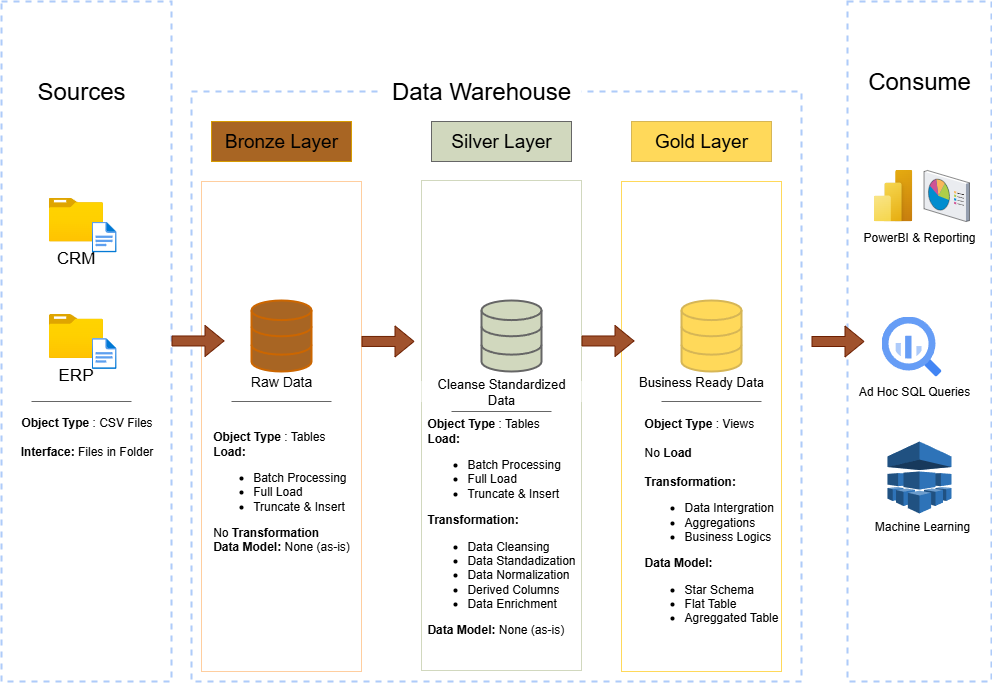

The diagram above was exported from draw.io. Its source (the exported page's mxGraphModel, read from the mxfile embedded in the PNG):
<mxGraphModel dx="731" dy="1677" grid="1" gridSize="10" guides="1" tooltips="1" connect="1" arrows="0" fold="1" page="1" pageScale="1" pageWidth="1100" pageHeight="850" math="0" shadow="0">
  <root>
    <mxCell id="0" />
    <mxCell id="1" parent="0" />
    <mxCell id="yNcY7RfxawYn3kNoIyt7-1" value="" style="rounded=0;whiteSpace=wrap;html=1;fillColor=none;dashed=1;strokeColor=light-dark(#AECBFA,#9AC7BF);strokeWidth=2;" parent="1" vertex="1">
      <mxGeometry x="50" y="-40" width="170" height="680" as="geometry" />
    </mxCell>
    <mxCell id="yNcY7RfxawYn3kNoIyt7-2" value="&lt;font style=&quot;font-size: 24px; color: light-dark(rgb(0, 0, 0), rgb(0, 0, 0));&quot;&gt;Sources&lt;/font&gt;" style="rounded=0;whiteSpace=wrap;html=1;strokeColor=none;fillColor=light-dark(#FFFFFF,#9AC7BF);" parent="1" vertex="1">
      <mxGeometry x="80" y="30" width="100" height="40" as="geometry" />
    </mxCell>
    <mxCell id="yNcY7RfxawYn3kNoIyt7-3" value="a" style="rounded=0;whiteSpace=wrap;html=1;fillColor=none;dashed=1;strokeColor=light-dark(#AECBFA,#9AC7BF);strokeWidth=2;" parent="1" vertex="1">
      <mxGeometry x="240" y="50" width="610" height="590" as="geometry" />
    </mxCell>
    <mxCell id="yNcY7RfxawYn3kNoIyt7-5" value="&lt;font style=&quot;font-size: 24px; color: light-dark(rgb(0, 0, 0), rgb(0, 0, 0));&quot;&gt;Data Warehouse&lt;/font&gt;" style="rounded=0;whiteSpace=wrap;html=1;strokeColor=none;fillColor=light-dark(#FFFFFF,#9AC7BF);" parent="1" vertex="1">
      <mxGeometry x="430" y="30" width="200" height="40" as="geometry" />
    </mxCell>
    <mxCell id="yNcY7RfxawYn3kNoIyt7-7" value="" style="rounded=0;whiteSpace=wrap;html=1;fillColor=none;dashed=1;strokeColor=light-dark(#AECBFA,#9AC7BF);strokeWidth=2;" parent="1" vertex="1">
      <mxGeometry x="896" y="-40" width="144" height="680" as="geometry" />
    </mxCell>
    <mxCell id="yNcY7RfxawYn3kNoIyt7-8" value="&lt;font style=&quot;font-size: 24px; color: light-dark(rgb(0, 0, 0), rgb(0, 0, 0));&quot;&gt;Consume&lt;/font&gt;" style="rounded=0;whiteSpace=wrap;html=1;strokeColor=none;fillColor=default;" parent="1" vertex="1">
      <mxGeometry x="910" y="10" width="116" height="60" as="geometry" />
    </mxCell>
    <mxCell id="yNcY7RfxawYn3kNoIyt7-10" value="&lt;font style=&quot;font-size: 19px; color: light-dark(rgb(0, 0, 0), rgb(0, 0, 0));&quot;&gt;Bronze Layer&lt;/font&gt;" style="rounded=0;whiteSpace=wrap;html=1;fillColor=light-dark(#A86523,#A86523);strokeColor=#d79b00;" parent="1" vertex="1">
      <mxGeometry x="260" y="80" width="140" height="40" as="geometry" />
    </mxCell>
    <mxCell id="yNcY7RfxawYn3kNoIyt7-11" value="" style="rounded=0;whiteSpace=wrap;html=1;fillColor=none;strokeColor=#FFCE9F;" parent="1" vertex="1">
      <mxGeometry x="250" y="140" width="160" height="490" as="geometry" />
    </mxCell>
    <mxCell id="yNcY7RfxawYn3kNoIyt7-12" value="&lt;font style=&quot;font-size: 19px; color: light-dark(rgb(0, 0, 0), rgb(0, 0, 0));&quot;&gt;Silver Layer&lt;/font&gt;" style="rounded=0;whiteSpace=wrap;html=1;fillColor=light-dark(#D1D8BE,#D1D8BE);strokeColor=#666666;fontColor=#333333;" parent="1" vertex="1">
      <mxGeometry x="480" y="80" width="140" height="40" as="geometry" />
    </mxCell>
    <mxCell id="yNcY7RfxawYn3kNoIyt7-13" value="" style="rounded=0;whiteSpace=wrap;html=1;fillColor=none;strokeColor=light-dark(#D1D8BE,#D1D8BE);fontColor=#333333;" parent="1" vertex="1">
      <mxGeometry x="470" y="139" width="160" height="490" as="geometry" />
    </mxCell>
    <mxCell id="yNcY7RfxawYn3kNoIyt7-14" value="&lt;font style=&quot;font-size: 19px; color: light-dark(rgb(0, 0, 0), rgb(0, 0, 0));&quot;&gt;Gold Layer&lt;/font&gt;" style="rounded=0;whiteSpace=wrap;html=1;fillColor=light-dark(#FFD95A,#FFD95A);strokeColor=#d6b656;" parent="1" vertex="1">
      <mxGeometry x="680" y="80" width="140" height="40" as="geometry" />
    </mxCell>
    <mxCell id="yNcY7RfxawYn3kNoIyt7-15" value="" style="rounded=0;whiteSpace=wrap;html=1;fillColor=none;strokeColor=light-dark(#FFD95A,#FFD95A);" parent="1" vertex="1">
      <mxGeometry x="670" y="140" width="160" height="490" as="geometry" />
    </mxCell>
    <mxCell id="yNcY7RfxawYn3kNoIyt7-17" value="&lt;font style=&quot;font-size: 17px; color: light-dark(rgb(0, 0, 0), rgb(0, 0, 0)); background-color: light-dark(rgb(255, 255, 255), rgb(255, 255, 255));&quot;&gt;CRM&lt;/font&gt;" style="image;aspect=fixed;html=1;points=[];align=center;fontSize=12;image=img/lib/azure2/general/Folder_Blank.svg;" parent="1" vertex="1">
      <mxGeometry x="97.39" y="156" width="54.21" height="44" as="geometry" />
    </mxCell>
    <mxCell id="yNcY7RfxawYn3kNoIyt7-18" value="" style="image;aspect=fixed;html=1;points=[];align=center;fontSize=12;image=img/lib/azure2/general/File.svg;" parent="1" vertex="1">
      <mxGeometry x="140" y="180" width="25.16" height="31" as="geometry" />
    </mxCell>
    <mxCell id="yNcY7RfxawYn3kNoIyt7-21" value="&lt;font style=&quot;font-size: 17px; color: light-dark(rgb(0, 0, 0), rgb(0, 0, 0)); background-color: light-dark(rgb(255, 255, 255), rgb(255, 255, 255));&quot;&gt;ERP&lt;/font&gt;" style="image;aspect=fixed;html=1;points=[];align=center;fontSize=12;image=img/lib/azure2/general/Folder_Blank.svg;" parent="1" vertex="1">
      <mxGeometry x="97.39" y="272.5" width="54.21" height="44" as="geometry" />
    </mxCell>
    <mxCell id="yNcY7RfxawYn3kNoIyt7-22" value="" style="image;aspect=fixed;html=1;points=[];align=center;fontSize=12;image=img/lib/azure2/general/File.svg;" parent="1" vertex="1">
      <mxGeometry x="140" y="296.5" width="25.16" height="31" as="geometry" />
    </mxCell>
    <mxCell id="yNcY7RfxawYn3kNoIyt7-29" value="" style="endArrow=none;html=1;rounded=0;fillColor=#f5f5f5;strokeColor=#666666;" parent="1" edge="1">
      <mxGeometry width="50" height="50" relative="1" as="geometry">
        <mxPoint x="80" y="360" as="sourcePoint" />
        <mxPoint x="180" y="360" as="targetPoint" />
      </mxGeometry>
    </mxCell>
    <mxCell id="yNcY7RfxawYn3kNoIyt7-30" value="&lt;font style=&quot;color: light-dark(rgb(0, 0, 0), rgb(0, 0, 0));&quot;&gt;&lt;b&gt;Object Type&lt;/b&gt; : CSV Files&lt;/font&gt;&lt;div&gt;&lt;font style=&quot;color: light-dark(rgb(0, 0, 0), rgb(0, 0, 0));&quot;&gt;&lt;br&gt;&lt;/font&gt;&lt;div&gt;&lt;font style=&quot;color: light-dark(rgb(0, 0, 0), rgb(0, 0, 0));&quot;&gt;&lt;b&gt;Interface:&lt;/b&gt;&amp;nbsp;Files in Folder&lt;/font&gt;&lt;/div&gt;&lt;/div&gt;" style="text;html=1;align=center;verticalAlign=middle;whiteSpace=wrap;rounded=0;" parent="1" vertex="1">
      <mxGeometry x="66.6" y="380" width="136.8" height="30" as="geometry" />
    </mxCell>
    <mxCell id="yNcY7RfxawYn3kNoIyt7-35" value="" style="html=1;verticalLabelPosition=bottom;align=center;labelBackgroundColor=#ffffff;verticalAlign=top;strokeWidth=2;strokeColor=light-dark(#CC6600,#000000);shadow=0;dashed=0;shape=mxgraph.ios7.icons.data;fillColor=light-dark(#A86523,#A86523);" parent="1" vertex="1">
      <mxGeometry x="300" y="259" width="60" height="71" as="geometry" />
    </mxCell>
    <mxCell id="yNcY7RfxawYn3kNoIyt7-36" value="" style="html=1;verticalLabelPosition=bottom;align=center;labelBackgroundColor=#ffffff;verticalAlign=top;strokeWidth=2;strokeColor=#666666;shadow=0;dashed=0;shape=mxgraph.ios7.icons.data;fillColor=light-dark(#D1D8BE,#D1D8BE);fontColor=#333333;" parent="1" vertex="1">
      <mxGeometry x="530" y="259" width="60" height="71" as="geometry" />
    </mxCell>
    <mxCell id="yNcY7RfxawYn3kNoIyt7-37" value="" style="html=1;verticalLabelPosition=bottom;align=center;labelBackgroundColor=#ffffff;verticalAlign=top;strokeWidth=2;strokeColor=#d6b656;shadow=0;dashed=0;shape=mxgraph.ios7.icons.data;fillColor=light-dark(#FFD95A,#FFD95A);" parent="1" vertex="1">
      <mxGeometry x="730" y="259" width="60" height="71" as="geometry" />
    </mxCell>
    <mxCell id="yNcY7RfxawYn3kNoIyt7-38" value="" style="shape=flexArrow;endArrow=classic;html=1;rounded=0;fillColor=#a0522d;strokeColor=#6D1F00;" parent="1" edge="1">
      <mxGeometry width="50" height="50" relative="1" as="geometry">
        <mxPoint x="220" y="299.47" as="sourcePoint" />
        <mxPoint x="273" y="299.47" as="targetPoint" />
      </mxGeometry>
    </mxCell>
    <mxCell id="yNcY7RfxawYn3kNoIyt7-39" value="" style="shape=flexArrow;endArrow=classic;html=1;rounded=0;fillColor=#a0522d;strokeColor=#6D1F00;" parent="1" edge="1">
      <mxGeometry width="50" height="50" relative="1" as="geometry">
        <mxPoint x="410" y="299.94000000000005" as="sourcePoint" />
        <mxPoint x="463" y="299.94000000000005" as="targetPoint" />
        <Array as="points">
          <mxPoint x="410" y="299.47" />
        </Array>
      </mxGeometry>
    </mxCell>
    <mxCell id="yNcY7RfxawYn3kNoIyt7-40" value="" style="shape=flexArrow;endArrow=classic;html=1;rounded=0;fillColor=#a0522d;strokeColor=#6D1F00;" parent="1" edge="1">
      <mxGeometry width="50" height="50" relative="1" as="geometry">
        <mxPoint x="630" y="299.47" as="sourcePoint" />
        <mxPoint x="683" y="299.47" as="targetPoint" />
      </mxGeometry>
    </mxCell>
    <mxCell id="yNcY7RfxawYn3kNoIyt7-41" value="" style="shape=flexArrow;endArrow=classic;html=1;rounded=0;fillColor=#a0522d;strokeColor=#6D1F00;" parent="1" edge="1">
      <mxGeometry width="50" height="50" relative="1" as="geometry">
        <mxPoint x="860" y="300" as="sourcePoint" />
        <mxPoint x="913" y="300" as="targetPoint" />
      </mxGeometry>
    </mxCell>
    <mxCell id="yNcY7RfxawYn3kNoIyt7-42" value="&lt;font style=&quot;font-size: 14px; color: light-dark(rgb(0, 0, 0), rgb(0, 0, 0));&quot;&gt;Raw Data&lt;/font&gt;" style="text;html=1;align=center;verticalAlign=middle;whiteSpace=wrap;rounded=0;" parent="1" vertex="1">
      <mxGeometry x="290" y="335" width="80" height="10" as="geometry" />
    </mxCell>
    <mxCell id="yNcY7RfxawYn3kNoIyt7-43" value="&lt;font style=&quot;font-size: 13px; color: light-dark(rgb(0, 0, 0), rgb(0, 0, 0));&quot;&gt;Cleanse Standardized Data&lt;/font&gt;" style="text;html=1;align=center;verticalAlign=middle;whiteSpace=wrap;rounded=0;fillColor=default;" parent="1" vertex="1">
      <mxGeometry x="470" y="340" width="160" height="20" as="geometry" />
    </mxCell>
    <mxCell id="yNcY7RfxawYn3kNoIyt7-44" value="&lt;font style=&quot;font-size: 13px; color: light-dark(rgb(0, 0, 0), rgb(0, 0, 0));&quot;&gt;Business Ready Data&lt;/font&gt;" style="text;html=1;align=center;verticalAlign=middle;whiteSpace=wrap;rounded=0;" parent="1" vertex="1">
      <mxGeometry x="670" y="335" width="160" height="10" as="geometry" />
    </mxCell>
    <mxCell id="yNcY7RfxawYn3kNoIyt7-46" value="" style="endArrow=none;html=1;rounded=0;fillColor=#f5f5f5;strokeColor=#666666;" parent="1" edge="1">
      <mxGeometry width="50" height="50" relative="1" as="geometry">
        <mxPoint x="280" y="360" as="sourcePoint" />
        <mxPoint x="380" y="360" as="targetPoint" />
      </mxGeometry>
    </mxCell>
    <mxCell id="yNcY7RfxawYn3kNoIyt7-47" value="" style="endArrow=none;html=1;rounded=0;fillColor=#f5f5f5;strokeColor=#666666;" parent="1" edge="1">
      <mxGeometry width="50" height="50" relative="1" as="geometry">
        <mxPoint x="500" y="370" as="sourcePoint" />
        <mxPoint x="600" y="370" as="targetPoint" />
      </mxGeometry>
    </mxCell>
    <mxCell id="yNcY7RfxawYn3kNoIyt7-48" value="" style="endArrow=none;html=1;rounded=0;fillColor=#f5f5f5;strokeColor=#666666;" parent="1" edge="1">
      <mxGeometry width="50" height="50" relative="1" as="geometry">
        <mxPoint x="710" y="360" as="sourcePoint" />
        <mxPoint x="810" y="360" as="targetPoint" />
      </mxGeometry>
    </mxCell>
    <mxCell id="yNcY7RfxawYn3kNoIyt7-49" value="&lt;div style=&quot;text-align: justify;&quot;&gt;&lt;font style=&quot;color: light-dark(rgb(0, 0, 0), rgb(0, 0, 0));&quot;&gt;&lt;b style=&quot;background-color: transparent;&quot;&gt;Object Type&lt;/b&gt;&lt;span style=&quot;background-color: transparent;&quot;&gt; : Tables&lt;/span&gt;&lt;/font&gt;&lt;/div&gt;&lt;div&gt;&lt;div style=&quot;text-align: justify;&quot;&gt;&lt;b style=&quot;background-color: transparent;&quot;&gt;&lt;font style=&quot;color: light-dark(rgb(0, 0, 0), rgb(0, 0, 0));&quot;&gt;Load:&lt;/font&gt;&lt;/b&gt;&lt;/div&gt;&lt;ul style=&quot;&quot;&gt;&lt;li style=&quot;text-align: justify;&quot;&gt;&lt;font style=&quot;color: light-dark(rgb(0, 0, 0), rgb(0, 0, 0));&quot;&gt;Batch Processing&lt;/font&gt;&lt;/li&gt;&lt;li style=&quot;text-align: justify;&quot;&gt;&lt;font style=&quot;color: light-dark(rgb(0, 0, 0), rgb(0, 0, 0));&quot;&gt;Full Load&lt;/font&gt;&lt;/li&gt;&lt;li style=&quot;text-align: justify;&quot;&gt;&lt;font style=&quot;color: light-dark(rgb(0, 0, 0), rgb(0, 0, 0));&quot;&gt;Truncate &amp;amp; Insert&lt;/font&gt;&lt;/li&gt;&lt;/ul&gt;&lt;span style=&quot;background-color: transparent;&quot;&gt;&lt;div style=&quot;text-align: justify;&quot;&gt;&lt;font style=&quot;color: light-dark(rgb(0, 0, 0), rgb(0, 0, 0));&quot;&gt;&lt;span style=&quot;background-color: transparent;&quot;&gt;No&amp;nbsp;&lt;/span&gt;&lt;b style=&quot;background-color: transparent; text-align: left;&quot;&gt;Transformation&lt;/b&gt;&lt;/font&gt;&lt;/div&gt;&lt;/span&gt;&lt;/div&gt;&lt;div style=&quot;text-align: justify;&quot;&gt;&lt;font style=&quot;color: light-dark(rgb(0, 0, 0), rgb(0, 0, 0));&quot;&gt;&lt;b style=&quot;background-color: transparent; text-align: left;&quot;&gt;Data Model:&lt;/b&gt;&lt;span style=&quot;background-color: transparent; text-align: left;&quot;&gt; None (as-is)&lt;/span&gt;&lt;/font&gt;&lt;/div&gt;" style="text;html=1;align=center;verticalAlign=middle;whiteSpace=wrap;rounded=0;" parent="1" vertex="1">
      <mxGeometry x="250" y="390" width="160" height="120" as="geometry" />
    </mxCell>
    <mxCell id="yNcY7RfxawYn3kNoIyt7-50" value="&lt;div style=&quot;text-align: justify;&quot;&gt;&lt;font style=&quot;color: light-dark(rgb(0, 0, 0), rgb(0, 0, 0));&quot;&gt;&lt;b style=&quot;background-color: transparent;&quot;&gt;Object Type&lt;/b&gt;&lt;span style=&quot;background-color: transparent;&quot;&gt; : Tables&lt;/span&gt;&lt;/font&gt;&lt;/div&gt;&lt;div&gt;&lt;div style=&quot;text-align: justify;&quot;&gt;&lt;b style=&quot;background-color: transparent;&quot;&gt;&lt;font style=&quot;color: light-dark(rgb(0, 0, 0), rgb(0, 0, 0));&quot;&gt;Load:&lt;/font&gt;&lt;/b&gt;&lt;/div&gt;&lt;ul style=&quot;&quot;&gt;&lt;li style=&quot;text-align: justify;&quot;&gt;&lt;font style=&quot;color: light-dark(rgb(0, 0, 0), rgb(0, 0, 0));&quot;&gt;Batch Processing&lt;/font&gt;&lt;/li&gt;&lt;li style=&quot;text-align: justify;&quot;&gt;&lt;font style=&quot;color: light-dark(rgb(0, 0, 0), rgb(0, 0, 0));&quot;&gt;Full Load&lt;/font&gt;&lt;/li&gt;&lt;li style=&quot;text-align: justify;&quot;&gt;&lt;font style=&quot;color: light-dark(rgb(0, 0, 0), rgb(0, 0, 0));&quot;&gt;Truncate &amp;amp; Insert&lt;/font&gt;&lt;/li&gt;&lt;/ul&gt;&lt;span style=&quot;background-color: transparent;&quot;&gt;&lt;font style=&quot;color: light-dark(rgb(0, 0, 0), rgb(0, 0, 0));&quot;&gt;&lt;div style=&quot;text-align: justify;&quot;&gt;&lt;b&gt;&lt;span style=&quot;background-color: transparent; text-align: left;&quot;&gt;T&lt;/span&gt;&lt;span style=&quot;background-color: transparent; text-align: left;&quot;&gt;ransformation:&lt;/span&gt;&lt;/b&gt;&lt;/div&gt;&lt;div style=&quot;text-align: justify;&quot;&gt;&lt;ul&gt;&lt;li&gt;&lt;span style=&quot;background-color: transparent; text-align: left;&quot;&gt;Data Cleansing&lt;/span&gt;&lt;/li&gt;&lt;li&gt;&lt;span style=&quot;background-color: transparent; text-align: left;&quot;&gt;Data Standadization&lt;/span&gt;&lt;/li&gt;&lt;li style=&quot;text-align: left;&quot;&gt;Data Normalization&lt;/li&gt;&lt;li style=&quot;text-align: left;&quot;&gt;Derived Columns&lt;/li&gt;&lt;li style=&quot;text-align: left;&quot;&gt;Data Enrichment&lt;/li&gt;&lt;/ul&gt;&lt;/div&gt;&lt;/font&gt;&lt;/span&gt;&lt;/div&gt;&lt;div style=&quot;text-align: justify;&quot;&gt;&lt;font style=&quot;color: light-dark(rgb(0, 0, 0), rgb(0, 0, 0));&quot;&gt;&lt;b style=&quot;background-color: transparent; text-align: left;&quot;&gt;Data Model:&lt;/b&gt;&lt;span style=&quot;background-color: transparent; text-align: left;&quot;&gt; None (as-is)&lt;/span&gt;&lt;/font&gt;&lt;/div&gt;" style="text;html=1;align=center;verticalAlign=middle;whiteSpace=wrap;rounded=0;" parent="1" vertex="1">
      <mxGeometry x="470" y="380" width="160" height="210" as="geometry" />
    </mxCell>
    <mxCell id="yNcY7RfxawYn3kNoIyt7-51" value="&lt;div style=&quot;text-align: justify;&quot;&gt;&lt;font style=&quot;color: light-dark(rgb(0, 0, 0), rgb(0, 0, 0));&quot;&gt;&lt;b style=&quot;background-color: transparent;&quot;&gt;Object Type&lt;/b&gt;&lt;span style=&quot;background-color: transparent;&quot;&gt; : Views&lt;/span&gt;&lt;/font&gt;&lt;/div&gt;&lt;div style=&quot;text-align: justify;&quot;&gt;&lt;span style=&quot;background-color: transparent;&quot;&gt;&lt;font style=&quot;color: light-dark(rgb(0, 0, 0), rgb(0, 0, 0));&quot;&gt;&lt;br&gt;&lt;/font&gt;&lt;/span&gt;&lt;/div&gt;&lt;div&gt;&lt;div style=&quot;text-align: justify;&quot;&gt;&lt;font style=&quot;color: light-dark(rgb(0, 0, 0), rgb(0, 0, 0));&quot;&gt;&lt;span style=&quot;background-color: transparent;&quot;&gt;No &lt;/span&gt;&lt;b style=&quot;background-color: transparent;&quot;&gt;Load&lt;/b&gt;&lt;/font&gt;&lt;/div&gt;&lt;div style=&quot;text-align: justify;&quot;&gt;&lt;b style=&quot;background-color: transparent;&quot;&gt;&lt;font style=&quot;color: light-dark(rgb(0, 0, 0), rgb(0, 0, 0));&quot;&gt;&lt;br&gt;&lt;/font&gt;&lt;/b&gt;&lt;/div&gt;&lt;span style=&quot;background-color: transparent;&quot;&gt;&lt;font style=&quot;color: light-dark(rgb(0, 0, 0), rgb(0, 0, 0));&quot;&gt;&lt;div style=&quot;text-align: justify;&quot;&gt;&lt;b&gt;&lt;span style=&quot;background-color: transparent; text-align: left;&quot;&gt;T&lt;/span&gt;&lt;span style=&quot;background-color: transparent; text-align: left;&quot;&gt;ransformation:&lt;/span&gt;&lt;/b&gt;&lt;/div&gt;&lt;div style=&quot;text-align: justify;&quot;&gt;&lt;ul&gt;&lt;li&gt;&lt;span style=&quot;background-color: transparent; text-align: left;&quot;&gt;Data Intergration&lt;/span&gt;&lt;/li&gt;&lt;li&gt;&lt;span style=&quot;background-color: transparent; text-align: left;&quot;&gt;Aggregations&lt;/span&gt;&lt;/li&gt;&lt;li style=&quot;text-align: left;&quot;&gt;Business Logics&lt;/li&gt;&lt;/ul&gt;&lt;/div&gt;&lt;/font&gt;&lt;/span&gt;&lt;/div&gt;&lt;div style=&quot;text-align: justify;&quot;&gt;&lt;font style=&quot;color: light-dark(rgb(0, 0, 0), rgb(0, 0, 0));&quot;&gt;&lt;b style=&quot;background-color: transparent; text-align: left;&quot;&gt;Data Model:&lt;/b&gt;&lt;span style=&quot;background-color: transparent; text-align: left;&quot;&gt;&amp;nbsp;&lt;/span&gt;&lt;/font&gt;&lt;/div&gt;&lt;div style=&quot;text-align: justify;&quot;&gt;&lt;ul&gt;&lt;li&gt;&lt;span style=&quot;background-color: transparent; text-align: left;&quot;&gt;&lt;font style=&quot;color: light-dark(rgb(0, 0, 0), rgb(0, 0, 0));&quot;&gt;Star Schema&lt;/font&gt;&lt;/span&gt;&lt;/li&gt;&lt;li&gt;&lt;span style=&quot;background-color: transparent; text-align: left;&quot;&gt;&lt;font style=&quot;color: light-dark(rgb(0, 0, 0), rgb(0, 0, 0));&quot;&gt;Flat Table&lt;/font&gt;&lt;/span&gt;&lt;/li&gt;&lt;li&gt;&lt;span style=&quot;background-color: transparent; text-align: left;&quot;&gt;&lt;font style=&quot;color: light-dark(rgb(0, 0, 0), rgb(0, 0, 0));&quot;&gt;Agreggated Table&lt;/font&gt;&lt;/span&gt;&lt;/li&gt;&lt;/ul&gt;&lt;/div&gt;" style="text;html=1;align=center;verticalAlign=middle;whiteSpace=wrap;rounded=0;" parent="1" vertex="1">
      <mxGeometry x="680" y="380" width="160" height="210" as="geometry" />
    </mxCell>
    <mxCell id="yNcY7RfxawYn3kNoIyt7-53" value="" style="outlineConnect=0;dashed=0;verticalLabelPosition=bottom;verticalAlign=top;align=center;html=1;shape=mxgraph.aws3.machine_learning;fillColor=#2E73B8;gradientColor=none;" parent="1" vertex="1">
      <mxGeometry x="936" y="400" width="64" height="72" as="geometry" />
    </mxCell>
    <mxCell id="yNcY7RfxawYn3kNoIyt7-54" value="&lt;font style=&quot;color: light-dark(rgb(0, 0, 0), rgb(0, 0, 0));&quot;&gt;Machine Learning&lt;/font&gt;" style="text;html=1;align=center;verticalAlign=middle;whiteSpace=wrap;rounded=0;" parent="1" vertex="1">
      <mxGeometry x="916" y="470" width="110" height="30" as="geometry" />
    </mxCell>
    <mxCell id="yNcY7RfxawYn3kNoIyt7-55" value="" style="image;aspect=fixed;html=1;points=[];align=center;fontSize=12;image=img/lib/azure2/power_platform/PowerBI.svg;" parent="1" vertex="1">
      <mxGeometry x="922" y="128" width="39" height="52" as="geometry" />
    </mxCell>
    <mxCell id="yNcY7RfxawYn3kNoIyt7-56" value="" style="verticalLabelPosition=bottom;sketch=0;aspect=fixed;html=1;verticalAlign=top;strokeColor=none;align=center;outlineConnect=0;shape=mxgraph.citrix.reporting;" parent="1" vertex="1">
      <mxGeometry x="972.52" y="129" width="45.46" height="51" as="geometry" />
    </mxCell>
    <mxCell id="yNcY7RfxawYn3kNoIyt7-57" value="&lt;font style=&quot;color: light-dark(rgb(0, 0, 0), rgb(0, 0, 0));&quot;&gt;PowerBI &amp;amp; Reporting&lt;/font&gt;" style="text;html=1;align=center;verticalAlign=middle;whiteSpace=wrap;rounded=0;" parent="1" vertex="1">
      <mxGeometry x="903" y="181" width="130" height="30" as="geometry" />
    </mxCell>
    <mxCell id="yNcY7RfxawYn3kNoIyt7-61" value="" style="editableCssRules=.*;html=1;shape=image;verticalLabelPosition=bottom;labelBackgroundColor=#ffffff;verticalAlign=top;aspect=fixed;imageAspect=0;image=data:image/svg+xml,(base64 omitted: 1156 chars);" parent="1" vertex="1">
      <mxGeometry x="930" y="275" width="60" height="60" as="geometry" />
    </mxCell>
    <mxCell id="yNcY7RfxawYn3kNoIyt7-62" value="&lt;font style=&quot;color: light-dark(rgb(0, 0, 0), rgb(0, 0, 0));&quot;&gt;Ad Hoc SQL Queries&lt;/font&gt;" style="text;html=1;align=center;verticalAlign=middle;whiteSpace=wrap;rounded=0;" parent="1" vertex="1">
      <mxGeometry x="903" y="335" width="120" height="30" as="geometry" />
    </mxCell>
  </root>
</mxGraphModel>